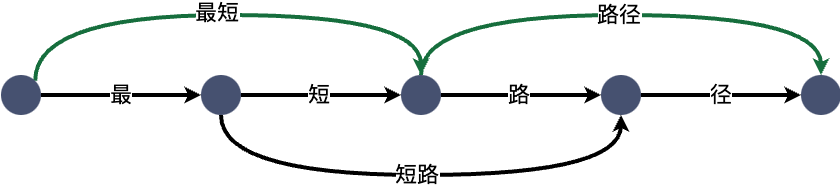

The diagram above was exported from draw.io. Its source (the exported page's mxGraphModel, read from the mxfile embedded in the PNG):
<mxGraphModel dx="626" dy="440" grid="1" gridSize="10" guides="1" tooltips="1" connect="1" arrows="1" fold="1" page="1" pageScale="1" pageWidth="827" pageHeight="1169" math="0" shadow="0">
  <root>
    <mxCell id="0" />
    <mxCell id="1" parent="0" />
    <mxCell id="dX3jDblmrVrbSS4xw-hq-4" value="" style="edgeStyle=orthogonalEdgeStyle;rounded=0;orthogonalLoop=1;jettySize=auto;html=1;strokeWidth=2;endSize=2;" edge="1" parent="1" source="dX3jDblmrVrbSS4xw-hq-1" target="dX3jDblmrVrbSS4xw-hq-3">
      <mxGeometry relative="1" as="geometry" />
    </mxCell>
    <mxCell id="dX3jDblmrVrbSS4xw-hq-11" value="最" style="edgeLabel;html=1;align=center;verticalAlign=middle;resizable=0;points=[];" vertex="1" connectable="0" parent="dX3jDblmrVrbSS4xw-hq-4">
      <mxGeometry x="-0.125" y="2" relative="1" as="geometry">
        <mxPoint x="5" y="2" as="offset" />
      </mxGeometry>
    </mxCell>
    <mxCell id="dX3jDblmrVrbSS4xw-hq-14" style="edgeStyle=orthogonalEdgeStyle;rounded=0;orthogonalLoop=1;jettySize=auto;html=1;exitX=1;exitY=0;exitDx=0;exitDy=0;entryX=0.5;entryY=0;entryDx=0;entryDy=0;curved=1;strokeColor=#166E3D;strokeWidth=2;endSize=2;" edge="1" parent="1" source="dX3jDblmrVrbSS4xw-hq-1" target="dX3jDblmrVrbSS4xw-hq-5">
      <mxGeometry relative="1" as="geometry">
        <Array as="points">
          <mxPoint x="57" y="250" />
          <mxPoint x="250" y="250" />
        </Array>
      </mxGeometry>
    </mxCell>
    <mxCell id="dX3jDblmrVrbSS4xw-hq-17" value="最短" style="edgeLabel;html=1;align=center;verticalAlign=middle;resizable=0;points=[];fontFamily=Helvetica;fontSize=11;fontColor=default;labelBackgroundColor=default;" vertex="1" connectable="0" parent="dX3jDblmrVrbSS4xw-hq-14">
      <mxGeometry x="-0.0334" y="1" relative="1" as="geometry">
        <mxPoint as="offset" />
      </mxGeometry>
    </mxCell>
    <mxCell id="dX3jDblmrVrbSS4xw-hq-1" value="" style="ellipse;whiteSpace=wrap;html=1;aspect=fixed;fillColor=#465170;strokeColor=none;" vertex="1" parent="1">
      <mxGeometry x="40" y="280" width="20" height="20" as="geometry" />
    </mxCell>
    <mxCell id="dX3jDblmrVrbSS4xw-hq-6" value="" style="edgeStyle=orthogonalEdgeStyle;rounded=0;orthogonalLoop=1;jettySize=auto;html=1;strokeWidth=2;endSize=2;" edge="1" parent="1" source="dX3jDblmrVrbSS4xw-hq-3" target="dX3jDblmrVrbSS4xw-hq-5">
      <mxGeometry relative="1" as="geometry" />
    </mxCell>
    <mxCell id="dX3jDblmrVrbSS4xw-hq-12" value="短" style="edgeLabel;html=1;align=center;verticalAlign=middle;resizable=0;points=[];" vertex="1" connectable="0" parent="dX3jDblmrVrbSS4xw-hq-6">
      <mxGeometry x="-0.025" relative="1" as="geometry">
        <mxPoint as="offset" />
      </mxGeometry>
    </mxCell>
    <mxCell id="dX3jDblmrVrbSS4xw-hq-16" style="edgeStyle=orthogonalEdgeStyle;shape=connector;curved=1;rounded=0;orthogonalLoop=1;jettySize=auto;html=1;exitX=0.5;exitY=1;exitDx=0;exitDy=0;entryX=0.5;entryY=1;entryDx=0;entryDy=0;strokeColor=default;align=center;verticalAlign=middle;fontFamily=Helvetica;fontSize=11;fontColor=default;labelBackgroundColor=default;endArrow=classic;strokeWidth=2;endSize=2;" edge="1" parent="1" source="dX3jDblmrVrbSS4xw-hq-3" target="dX3jDblmrVrbSS4xw-hq-7">
      <mxGeometry relative="1" as="geometry">
        <Array as="points">
          <mxPoint x="150" y="330" />
          <mxPoint x="350" y="330" />
        </Array>
      </mxGeometry>
    </mxCell>
    <mxCell id="dX3jDblmrVrbSS4xw-hq-19" value="短路" style="edgeLabel;html=1;align=center;verticalAlign=middle;resizable=0;points=[];fontFamily=Helvetica;fontSize=11;fontColor=default;labelBackgroundColor=default;" vertex="1" connectable="0" parent="dX3jDblmrVrbSS4xw-hq-16">
      <mxGeometry x="-0.0132" relative="1" as="geometry">
        <mxPoint as="offset" />
      </mxGeometry>
    </mxCell>
    <mxCell id="dX3jDblmrVrbSS4xw-hq-3" value="" style="ellipse;whiteSpace=wrap;html=1;aspect=fixed;fillColor=#465170;strokeColor=none;" vertex="1" parent="1">
      <mxGeometry x="140" y="280" width="20" height="20" as="geometry" />
    </mxCell>
    <mxCell id="dX3jDblmrVrbSS4xw-hq-8" value="" style="edgeStyle=orthogonalEdgeStyle;rounded=0;orthogonalLoop=1;jettySize=auto;html=1;strokeWidth=2;endSize=2;" edge="1" parent="1" source="dX3jDblmrVrbSS4xw-hq-5" target="dX3jDblmrVrbSS4xw-hq-7">
      <mxGeometry relative="1" as="geometry" />
    </mxCell>
    <mxCell id="dX3jDblmrVrbSS4xw-hq-13" value="路" style="edgeLabel;html=1;align=center;verticalAlign=middle;resizable=0;points=[];" vertex="1" connectable="0" parent="dX3jDblmrVrbSS4xw-hq-8">
      <mxGeometry x="-0.025" y="2" relative="1" as="geometry">
        <mxPoint y="2" as="offset" />
      </mxGeometry>
    </mxCell>
    <mxCell id="dX3jDblmrVrbSS4xw-hq-15" style="edgeStyle=orthogonalEdgeStyle;shape=connector;curved=1;rounded=0;orthogonalLoop=1;jettySize=auto;html=1;exitX=0.5;exitY=0;exitDx=0;exitDy=0;entryX=0.5;entryY=0;entryDx=0;entryDy=0;strokeColor=#166e3d;align=center;verticalAlign=middle;fontFamily=Helvetica;fontSize=11;fontColor=default;labelBackgroundColor=default;endArrow=classic;strokeWidth=2;endSize=2;" edge="1" parent="1" source="dX3jDblmrVrbSS4xw-hq-5" target="dX3jDblmrVrbSS4xw-hq-9">
      <mxGeometry relative="1" as="geometry">
        <Array as="points">
          <mxPoint x="250" y="250" />
          <mxPoint x="450" y="250" />
        </Array>
      </mxGeometry>
    </mxCell>
    <mxCell id="dX3jDblmrVrbSS4xw-hq-18" value="路径" style="edgeLabel;html=1;align=center;verticalAlign=middle;resizable=0;points=[];fontFamily=Helvetica;fontSize=11;fontColor=default;labelBackgroundColor=default;" vertex="1" connectable="0" parent="dX3jDblmrVrbSS4xw-hq-15">
      <mxGeometry x="-0.0095" relative="1" as="geometry">
        <mxPoint as="offset" />
      </mxGeometry>
    </mxCell>
    <mxCell id="dX3jDblmrVrbSS4xw-hq-5" value="" style="ellipse;whiteSpace=wrap;html=1;aspect=fixed;fillColor=#465170;strokeColor=none;" vertex="1" parent="1">
      <mxGeometry x="240" y="280" width="20" height="20" as="geometry" />
    </mxCell>
    <mxCell id="dX3jDblmrVrbSS4xw-hq-10" value="径" style="edgeStyle=orthogonalEdgeStyle;rounded=0;orthogonalLoop=1;jettySize=auto;html=1;strokeWidth=2;endSize=2;" edge="1" parent="1" source="dX3jDblmrVrbSS4xw-hq-7" target="dX3jDblmrVrbSS4xw-hq-9">
      <mxGeometry relative="1" as="geometry">
        <mxPoint as="offset" />
      </mxGeometry>
    </mxCell>
    <mxCell id="dX3jDblmrVrbSS4xw-hq-7" value="" style="ellipse;whiteSpace=wrap;html=1;aspect=fixed;fillColor=#465170;strokeColor=none;" vertex="1" parent="1">
      <mxGeometry x="340" y="280" width="20" height="20" as="geometry" />
    </mxCell>
    <mxCell id="dX3jDblmrVrbSS4xw-hq-9" value="" style="ellipse;whiteSpace=wrap;html=1;aspect=fixed;fillColor=#465170;strokeColor=none;" vertex="1" parent="1">
      <mxGeometry x="440" y="280" width="20" height="20" as="geometry" />
    </mxCell>
  </root>
</mxGraphModel>